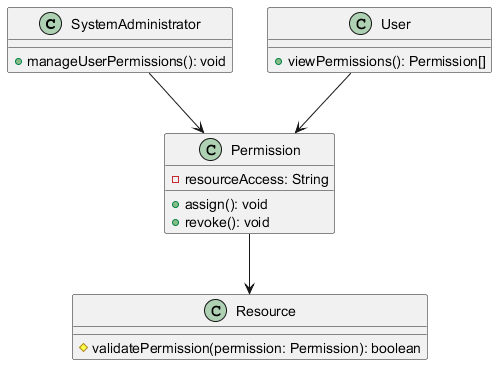

The diagram above was rendered by PlantUML. Its source (embedded in the PNG):
@startuml
class SystemAdministrator {
    + manageUserPermissions(): void
}

class User {
    + viewPermissions(): Permission[]
}

class Permission {
    - resourceAccess: String
    + assign(): void
    + revoke(): void
}

class Resource {
    # validatePermission(permission: Permission): boolean
}

SystemAdministrator --> Permission
User --> Permission
Permission --> Resource
@enduml